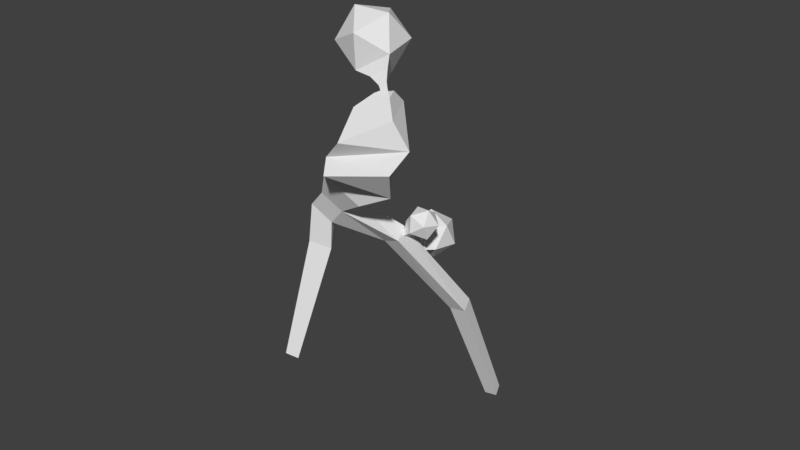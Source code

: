 # Source: Maris_blossom_broken_branch_2.blend  (saved by Blender 2.78.0; exported with 4.5.12 LTS)
import bpy
from mathutils import Matrix  # noqa: F401  (used for matrix-valued properties, if any)

bpy.ops.wm.read_factory_settings(use_empty=True)
scene = bpy.context.scene
scene.name = 'Scene'

# ---- collections
col_collection_1 = bpy.data.collections.new('Collection 1'); scene.collection.children.link(col_collection_1)

# ---- world
world_world = bpy.data.worlds.new('World'); scene.world = world_world
world_world.color = (0.05088, 0.05088, 0.05088)
world_world.use_sun_shadow = False
world_world.sun_shadow_jitter_overblur = 0.0
world_world.cycles.sampling_method = 'MANUAL'

# ---- meshes
me_icosphere = bpy.data.meshes.new('Icosphere')
me_icosphere.from_pydata([(0.01916, 0.01119, -0.002753), (0.02156, 0.0194, -0.004173), (0.02104, 0.02045, 0.001051), (0.01605, 0.01188, -0.004915), (0.01543, 0.01356, -0.003094), (0.0167, 0.01946, -0.001927), (0.01864, 0.01225, 0.002471), (-0.005178, -0.01098, -0.04223), (-0.007098, -0.0152, -0.04145), (0.01712, 0.01736, 0.002981), (0.02308, 0.01429, -0.004684), (-0.002428, -0.01472, -0.04152), (0.0235, 0.01219, 0.0002253), (0.02224, 0.016, 0.00377), (0.02499, 0.01726, -0.0006524), (-0.003876, 0.003993, -0.009518), (0.0008351, -0.002411, -0.008307), (-0.007165, -0.003223, -0.008183), (-0.006569, -0.002192, 0.003748), (0.0003331, -0.001389, -0.0002997), (-0.003662, 0.005138, 0.002171), (0.001849, 0.003733, 0.007963), (0.005843, -0.002795, 0.005492), (-0.001059, -0.003597, 0.00954), (0.01021, 0.002547, 0.02235), (0.01231, -0.01647, 0.02307), (0.02644, -0.005847, 0.01696), (0.00371, -0.007328, 0.01788), (0.0152, -0.005992, 0.01114), (0.00855, 0.004875, 0.01525), (0.01937, 0.004613, 0.02749), (0.0312, -0.01185, 0.02689), (0.01103, -0.01387, 0.02744), (0.01686, -0.0156, 0.03342), (0.0339, -0.007078, 0.03291), (0.018, 0.003419, 0.03347), (0.02306, 0.003671, 0.04098), (0.0295, -0.008409, 0.04058), (0.01582, -0.007948, 0.04094), (0.007404, 0.002491, 0.06432), (0.002901, 0.008481, 0.0567), (0.004146, -0.002026, 0.0552), (0.01347, -0.004902, 0.05955), (0.01071, 0.01352, 0.05141), (0.006187, 0.00479, 0.04722), (0.02003, 0.01064, 0.05577), (0.01997, -0.004561, 0.04478), (0.02535, -0.004743, 0.04464), (0.01903, 0.00233, 0.04681), (0.01989, -0.002677, 0.04636), (0.01146, 0.0121, 0.06198), (0.01799, 0.003828, 0.06374), (0.01272, -0.003481, 0.04898), (0.02128, 0.0001366, 0.05427), (0.01677, 0.006126, 0.04665), (0.02282, -0.002621, 0.04631), (0.02282, 4.431e-06, 0.0448), (0.02133, -0.0007294, 0.0507), (0.0219, -0.00183, 0.04759), (0.02084, -0.0004277, 0.04581), (0.02193, -0.001435, 0.0448), (0.02113, -0.003338, 0.04526), (0.01696, -0.002577, 0.048), (0.0148, 0.01401, -0.002721), (0.009201, 0.01459, -0.004747), (0.01677, 0.008931, -0.005083), (0.01116, 0.009515, -0.007108), (0.0264, 0.03155, -0.03112), (0.02104, 0.03125, -0.03189), (0.02829, 0.02673, -0.03259), (0.02292, 0.02643, -0.03336), (0.03062, 0.04406, -0.06838), (0.02646, 0.04383, -0.06898), (0.03209, 0.04032, -0.06952), (0.02792, 0.04009, -0.07012), (0.01796, 0.01565, -0.005472), (0.01522, 0.01439, -0.00105), (0.01521, 0.01241, -0.005999), (0.01683, 0.01421, -0.005352), (0.01577, 0.01293, -0.005552), (0.01512, 0.01263, -0.004516), (0.01466, 0.01216, -0.005124), (0.01544, 0.01152, -0.005461), (0.01744, 0.01193, -0.003964), (0.01363, 0.02313, -0.007498), (0.01996, 0.03204, -0.0143), (0.01307, 0.03561, -0.01604), (0.01545, 0.01925, -0.01129), (0.01337, 0.02122, -0.0138), (0.01475, 0.02849, -0.01916), (0.006737, 0.0267, -0.009237), (0.007429, 0.03001, -0.01644), (0.01927, 0.02873, -0.007099), (0.01195, 0.03026, -0.004385), (0.008112, 0.03451, -0.009913), (0.01586, 0.03577, -0.008592), (0.01859, 0.02423, -0.01363), (0.01084, 0.02298, -0.01495), (0.01675, 0.0182, -0.01269), (0.01733, 0.02186, -0.01313), (0.01661, 0.01951, -0.01273), (0.01479, 0.01921, -0.01304), (0.01522, 0.01795, -0.01295), (0.01577, 0.01798, -0.01148), (0.0148, 0.0213, -0.009994)], [], [(10, 12, 0), (1, 10, 75), (13, 2, 9), (12, 13, 6), (2, 1, 5), (14, 13, 12), (17, 15, 7, 8), (2, 5, 9), (13, 9, 6), (35, 34, 31, 30), (22, 23, 18, 19), (34, 33, 32, 31), (8, 7, 11), (14, 12, 10), (18, 20, 15, 17), (15, 16, 11, 7), (20, 19, 16, 15), (2, 14, 1), (14, 10, 1), (22, 19, 66, 65), (29, 28, 22, 21), (27, 29, 21, 23), (38, 36, 35, 33), (25, 24, 29, 27), (23, 21, 20, 18), (32, 30, 24, 25), (47, 46, 38, 37), (24, 26, 28, 29), (30, 31, 26, 24), (31, 32, 25, 26), (46, 56, 36, 38), (56, 47, 37, 36), (26, 25, 27, 28), (33, 35, 30, 32), (19, 18, 17, 16), (37, 38, 33, 34), (28, 27, 23, 22), (14, 2, 13), (36, 37, 34, 35), (16, 17, 8, 11), (39, 50, 40), (50, 39, 51), (39, 40, 41), (39, 41, 42), (39, 42, 51), (50, 51, 45), (40, 50, 43), (41, 40, 44), (42, 41, 52), (51, 42, 53), (50, 45, 43), (40, 43, 44), (41, 44, 52), (42, 52, 53), (51, 53, 45), (43, 45, 54), (44, 43, 54), (52, 44, 54), (60, 55, 47, 56), (45, 53, 54), (61, 60, 56, 46), (55, 61, 46, 47), (57, 62, 49, 58), (52, 54, 48, 62), (62, 48, 59, 49), (54, 53, 57, 48), (48, 57, 58, 59), (53, 52, 62, 57), (59, 58, 55, 60), (49, 59, 60, 61), (58, 49, 61, 55), (64, 63, 67, 68), (21, 22, 65, 63), (19, 20, 64, 66), (20, 21, 63, 64), (70, 68, 72, 74), (66, 64, 68, 70), (63, 65, 69, 67), (65, 66, 70, 69), (71, 73, 74, 72), (67, 69, 73, 71), (69, 70, 74, 73), (68, 67, 71, 72), (12, 6, 0), (10, 0, 75), (1, 75, 5), (9, 5, 76), (6, 9, 76), (0, 6, 76), (5, 75, 76), (78, 83, 3, 79), (0, 76, 4, 83), (83, 4, 80, 3), (76, 75, 78, 4), (4, 78, 79, 80), (75, 0, 83, 78), (80, 79, 77, 81), (3, 80, 81, 82), (79, 3, 82, 77), (92, 93, 84), (85, 92, 96), (94, 86, 91), (93, 94, 90), (86, 85, 89), (95, 94, 93), (86, 89, 91), (94, 91, 90), (95, 93, 92), (86, 95, 85), (95, 92, 85), (95, 86, 94), (93, 90, 84), (92, 84, 96), (85, 96, 89), (91, 89, 97), (90, 91, 97), (84, 90, 97), (89, 96, 97), (99, 104, 87, 100), (84, 97, 88, 104), (104, 88, 101, 87), (97, 96, 99, 88), (88, 99, 100, 101), (96, 84, 104, 99), (101, 100, 98, 102), (87, 101, 102, 103), (100, 87, 103, 98)])
_uv = me_icosphere.uv_layers.new(name='UVMap')
_uv.uv.foreach_set('vector', [0.7417, 0.4014, 0.6505, 0.394, 0.7287, 0.3107, 0.7929, 0.4773, 0.7417, 0.4014, 0.8272, 0.3684, 0.6688, 0.4766, 0.7119, 0.5018, 0.6495, 0.559, 0.6505, 0.394, 0.6688, 0.4766, 0.6103, 0.4762, 0.7119, 0.5018, 0.7929, 0.4773, 0.7408, 0.5527, 0.7122, 0.4519, 0.6688, 0.4766, 0.6505, 0.394, 0.2357, 0.5954, 0.2079, 0.5994, 0.2067, 0.4722, 0.2327, 0.4671, 0.7119, 0.5018, 0.7408, 0.5527, 0.6495, 0.559, 0.6688, 0.4766, 0.6495, 0.559, 0.6103, 0.4762, 0.2582, 0.772, 0.2212, 0.788, 0.2095, 0.7865, 0.244, 0.7624, 0.1768, 0.6801, 0.1418, 0.6713, 0.1389, 0.6411, 0.1776, 0.6387, 0.2212, 0.788, 0.1897, 0.8365, 0.1501, 0.855, 0.2095, 0.7865, 0.2327, 0.4671, 0.2067, 0.4722, 0.1806, 0.4704, 0.7122, 0.4519, 0.6505, 0.394, 0.7417, 0.4014, 0.2429, 0.6369, 0.2153, 0.6395, 0.2079, 0.5994, 0.2357, 0.5954, 0.2079, 0.5994, 0.1801, 0.5993, 0.1806, 0.4704, 0.2067, 0.4722, 0.2153, 0.6395, 0.1776, 0.6387, 0.1801, 0.5993, 0.2079, 0.5994, 0.7119, 0.5018, 0.7122, 0.4519, 0.7929, 0.4773, 0.7122, 0.4519, 0.7417, 0.4014, 0.7929, 0.4773, 0.1768, 0.6801, 0.1776, 0.6387, 0.1776, 0.6387, 0.1768, 0.6801, 0.2253, 0.7152, 0.1713, 0.7154, 0.1768, 0.6801, 0.2166, 0.6775, 0.2791, 0.6805, 0.2253, 0.7152, 0.2166, 0.6775, 0.2496, 0.6635, 0.2878, 0.7971, 0.2521, 0.7889, 0.2582, 0.772, 0.3152, 0.7881, 0.366, 0.7087, 0.242, 0.7382, 0.2253, 0.7152, 0.2791, 0.6805, 0.2496, 0.6635, 0.2166, 0.6775, 0.2153, 0.6395, 0.2429, 0.6369, 0.3346, 0.7512, 0.244, 0.7624, 0.242, 0.7382, 0.366, 0.7087, 0.2401, 0.8126, 0.2382, 0.8319, 0.2208, 0.8397, 0.2258, 0.805, 0.242, 0.7382, 0.2081, 0.7685, 0.1713, 0.7154, 0.2253, 0.7152, 0.244, 0.7624, 0.2095, 0.7865, 0.2081, 0.7685, 0.242, 0.7382, 0.2095, 0.7865, 0.1501, 0.855, 0.1165, 0.8102, 0.2081, 0.7685, 0.2726, 0.8079, 0.2547, 0.8029, 0.2521, 0.7889, 0.2878, 0.7971, 0.2547, 0.8029, 0.2401, 0.8126, 0.2258, 0.805, 0.2521, 0.7889, 0.2081, 0.7685, 0.1165, 0.8102, 0.1165, 0.7021, 0.1713, 0.7154, 0.3152, 0.7881, 0.2582, 0.772, 0.244, 0.7624, 0.3346, 0.7512, 0.1776, 0.6387, 0.1389, 0.6411, 0.1501, 0.5953, 0.1801, 0.5993, 0.2258, 0.805, 0.2208, 0.8397, 0.1897, 0.8365, 0.2212, 0.788, 0.1713, 0.7154, 0.1165, 0.7021, 0.1418, 0.6713, 0.1768, 0.6801, 0.7122, 0.4519, 0.7119, 0.5018, 0.6688, 0.4766, 0.2521, 0.7889, 0.2258, 0.805, 0.2212, 0.788, 0.2582, 0.772, 0.1801, 0.5993, 0.1501, 0.5953, 0.1539, 0.4669, 0.1806, 0.4704, 0.7122, 0.4519, 0.7119, 0.5018, 0.6688, 0.4766, 0.7119, 0.5018, 0.7122, 0.4519, 0.7929, 0.4773, 0.7122, 0.4519, 0.6688, 0.4766, 0.6505, 0.394, 0.7122, 0.4519, 0.6505, 0.394, 0.7417, 0.4014, 0.7122, 0.4519, 0.7417, 0.4014, 0.7929, 0.4773, 0.7119, 0.5018, 0.7929, 0.4773, 0.7408, 0.5527, 0.6688, 0.4766, 0.7119, 0.5018, 0.6495, 0.559, 0.6505, 0.394, 0.6688, 0.4766, 0.6103, 0.4762, 0.7417, 0.4014, 0.6505, 0.394, 0.7287, 0.3107, 0.7929, 0.4773, 0.7417, 0.4014, 0.8272, 0.3684, 0.7119, 0.5018, 0.7408, 0.5527, 0.6495, 0.559, 0.6688, 0.4766, 0.6495, 0.559, 0.6103, 0.4762, 0.6505, 0.394, 0.6103, 0.4762, 0.539, 0.4187, 0.7417, 0.4014, 0.7287, 0.3107, 0.8272, 0.3684, 0.7929, 0.4773, 0.8258, 0.5866, 0.7408, 0.5527, 0.6495, 0.559, 0.7408, 0.5527, 0.7266, 0.6431, 0.6103, 0.4762, 0.6495, 0.559, 0.5383, 0.5329, 0.539, 0.4187, 0.6103, 0.4762, 0.5383, 0.5329, 0.8156, 0.6893, 0.8352, 0.6781, 0.846, 0.6869, 0.8206, 0.7014, 0.7408, 0.5527, 0.8258, 0.5866, 0.7266, 0.6431, 0.4488, 0.4623, 0.4487, 0.4849, 0.4357, 0.4867, 0.4359, 0.4575, 0.8361, 0.2766, 0.8166, 0.2651, 0.8208, 0.2521, 0.846, 0.2668, 0.8252, 0.3293, 0.7749, 0.2998, 0.805, 0.2801, 0.8281, 0.2936, 0.539, 0.4187, 0.5383, 0.5329, 0.5002, 0.5049, 0.5006, 0.4466, 0.5006, 0.4466, 0.5002, 0.5049, 0.4676, 0.4879, 0.4677, 0.4612, 0.7266, 0.6431, 0.8258, 0.5866, 0.8231, 0.6258, 0.7724, 0.6546, 0.7724, 0.6546, 0.8231, 0.6258, 0.8266, 0.6613, 0.8034, 0.6745, 0.8272, 0.3684, 0.7287, 0.3107, 0.7749, 0.2998, 0.8252, 0.3293, 0.8034, 0.6745, 0.8266, 0.6613, 0.8352, 0.6781, 0.8156, 0.6893, 0.4677, 0.4612, 0.4676, 0.4879, 0.4487, 0.4849, 0.4488, 0.4623, 0.8281, 0.2936, 0.805, 0.2801, 0.8166, 0.2651, 0.8361, 0.2766, 0.2153, 0.6395, 0.2166, 0.6775, 0.2166, 0.6775, 0.2153, 0.6395, 0.2166, 0.6775, 0.1768, 0.6801, 0.1768, 0.6801, 0.2166, 0.6775, 0.1776, 0.6387, 0.2153, 0.6395, 0.2153, 0.6395, 0.1776, 0.6387, 0.2153, 0.6395, 0.2166, 0.6775, 0.2166, 0.6775, 0.2153, 0.6395, 0.1776, 0.6387, 0.2153, 0.6395, 0.2153, 0.6395, 0.1776, 0.6387, 0.1776, 0.6387, 0.2153, 0.6395, 0.2153, 0.6395, 0.1776, 0.6387, 0.2166, 0.6775, 0.1768, 0.6801, 0.1768, 0.6801, 0.2166, 0.6775, 0.1768, 0.6801, 0.1776, 0.6387, 0.1776, 0.6387, 0.1768, 0.6801, 0.2166, 0.6775, 0.1768, 0.6801, 0.1776, 0.6387, 0.2153, 0.6395, 0.2166, 0.6775, 0.1768, 0.6801, 0.1768, 0.6801, 0.2166, 0.6775, 0.1768, 0.6801, 0.1776, 0.6387, 0.1776, 0.6387, 0.1768, 0.6801, 0.2153, 0.6395, 0.2166, 0.6775, 0.2166, 0.6775, 0.2153, 0.6395, 0.6505, 0.394, 0.6103, 0.4762, 0.539, 0.4187, 0.7417, 0.4014, 0.7287, 0.3107, 0.8272, 0.3684, 0.7929, 0.4773, 0.8258, 0.5866, 0.7408, 0.5527, 0.6495, 0.559, 0.7408, 0.5527, 0.7266, 0.6431, 0.6103, 0.4762, 0.6495, 0.559, 0.5383, 0.5329, 0.539, 0.4187, 0.6103, 0.4762, 0.5383, 0.5329, 0.7408, 0.5527, 0.8258, 0.5866, 0.7266, 0.6431, 0.8252, 0.3293, 0.7749, 0.2998, 0.805, 0.2801, 0.8281, 0.2936, 0.539, 0.4187, 0.5383, 0.5329, 0.5002, 0.5049, 0.5006, 0.4466, 0.5006, 0.4466, 0.5002, 0.5049, 0.4676, 0.4879, 0.4677, 0.4612, 0.7266, 0.6431, 0.8258, 0.5866, 0.8231, 0.6258, 0.7724, 0.6546, 0.7724, 0.6546, 0.8231, 0.6258, 0.8266, 0.6613, 0.8034, 0.6745, 0.8272, 0.3684, 0.7287, 0.3107, 0.7749, 0.2998, 0.8252, 0.3293, 0.8034, 0.6745, 0.8266, 0.6613, 0.8352, 0.6781, 0.8156, 0.6893, 0.4677, 0.4612, 0.4676, 0.4879, 0.4487, 0.4849, 0.4488, 0.4623, 0.8281, 0.2936, 0.805, 0.2801, 0.8166, 0.2651, 0.8361, 0.2766, 0.7417, 0.4014, 0.6505, 0.394, 0.7287, 0.3107, 0.7929, 0.4773, 0.7417, 0.4014, 0.8272, 0.3684, 0.6688, 0.4766, 0.7119, 0.5018, 0.6495, 0.559, 0.6505, 0.394, 0.6688, 0.4766, 0.6103, 0.4762, 0.7119, 0.5018, 0.7929, 0.4773, 0.7408, 0.5527, 0.7122, 0.4519, 0.6688, 0.4766, 0.6505, 0.394, 0.7119, 0.5018, 0.7408, 0.5527, 0.6495, 0.559, 0.6688, 0.4766, 0.6495, 0.559, 0.6103, 0.4762, 0.7122, 0.4519, 0.6505, 0.394, 0.7417, 0.4014, 0.7119, 0.5018, 0.7122, 0.4519, 0.7929, 0.4773, 0.7122, 0.4519, 0.7417, 0.4014, 0.7929, 0.4773, 0.7122, 0.4519, 0.7119, 0.5018, 0.6688, 0.4766, 0.6505, 0.394, 0.6103, 0.4762, 0.539, 0.4187, 0.7417, 0.4014, 0.7287, 0.3107, 0.8272, 0.3684, 0.7929, 0.4773, 0.8258, 0.5866, 0.7408, 0.5527, 0.6495, 0.559, 0.7408, 0.5527, 0.7266, 0.6431, 0.6103, 0.4762, 0.6495, 0.559, 0.5383, 0.5329, 0.539, 0.4187, 0.6103, 0.4762, 0.5383, 0.5329, 0.7408, 0.5527, 0.8258, 0.5866, 0.7266, 0.6431, 0.8252, 0.3293, 0.7749, 0.2998, 0.805, 0.2801, 0.8281, 0.2936, 0.539, 0.4187, 0.5383, 0.5329, 0.5002, 0.5049, 0.5006, 0.4466, 0.5006, 0.4466, 0.5002, 0.5049, 0.4676, 0.4879, 0.4677, 0.4612, 0.7266, 0.6431, 0.8258, 0.5866, 0.8231, 0.6258, 0.7724, 0.6546, 0.7724, 0.6546, 0.8231, 0.6258, 0.8266, 0.6613, 0.8034, 0.6745, 0.8272, 0.3684, 0.7287, 0.3107, 0.7749, 0.2998, 0.8252, 0.3293, 0.8034, 0.6745, 0.8266, 0.6613, 0.8352, 0.6781, 0.8156, 0.6893, 0.4677, 0.4612, 0.4676, 0.4879, 0.4487, 0.4849, 0.4488, 0.4623, 0.8281, 0.2936, 0.805, 0.2801, 0.8166, 0.2651, 0.8361, 0.2766])
me_icosphere.use_remesh_preserve_volume = False
me_icosphere.use_remesh_preserve_attributes = False
me_icosphere.use_mirror_vertex_groups = False
me_icosphere.update()

# ---- objects
ob_icosphere = bpy.data.objects.new('Icosphere', me_icosphere)

# ---- transforms, parenting, visibility, modifiers, constraints
ob_icosphere.location = (0.0, 0.0, 0.0)
ob_icosphere.lineart.crease_threshold = 0.0

# ---- collection membership
col_collection_1.objects.link(ob_icosphere)

# ---- scene / render settings (as saved in the file)
scene.frame_start = 1; scene.frame_end = 250; scene.frame_set(1)
scene.render.engine = 'BLENDER_EEVEE_NEXT'
scene.render.resolution_percentage = 50
scene.render.dither_intensity = 0.0
scene.cycles.use_denoising = False
scene.cycles.samples = 128
scene.cycles.sampling_pattern = 'TABULATED_SOBOL'
scene.cycles.light_sampling_threshold = 0.0
scene.cycles.use_adaptive_sampling = False
scene.cycles.use_light_tree = False
scene.cycles.blur_glossy = 0.0
scene.cycles.sample_clamp_indirect = 0.0
scene.view_settings.view_transform = 'Standard'
bpy.context.view_layer.update()

# ---- added for rendering (the .blend has no active camera and no usable light): camera, sun
cam_auto = bpy.data.cameras.new('AutoCamera')
cam_auto.lens = 50.0
cam_auto.sensor_width = 36.0
cam_auto.clip_end = 1000.0
ob_auto_camera = bpy.data.objects.new('AutoCamera', cam_auto)
scene.collection.objects.link(ob_auto_camera)
ob_auto_camera.location = (0.198411, -0.208257, 0.145132)
ob_auto_camera.rotation_euler = (1.09748, -7.21219e-08, 0.694738)
scene.camera = ob_auto_camera
light_auto_sun = bpy.data.lights.new('AutoSun', 'SUN')
light_auto_sun.energy = 3.0
light_auto_sun.angle = 0.0523599
ob_auto_sun = bpy.data.objects.new('AutoSun', light_auto_sun)
scene.collection.objects.link(ob_auto_sun)
ob_auto_sun.rotation_euler = (0.872665, 0.174533, 0.523599)
bpy.context.view_layer.update()
